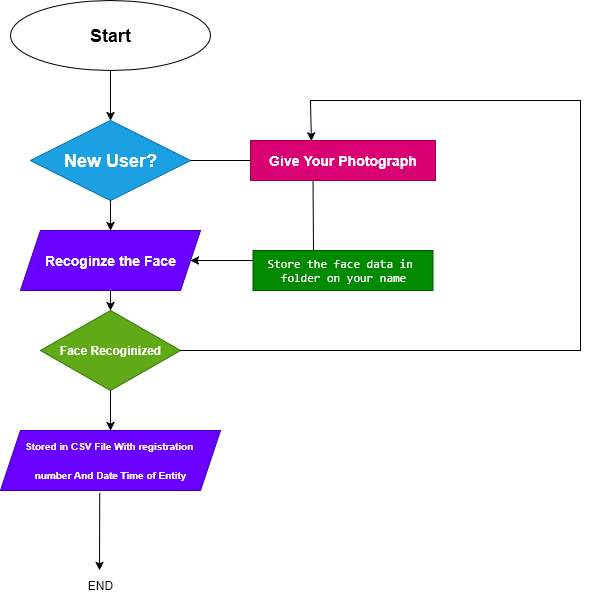

The diagram above was exported from draw.io. Its source (the exported page's mxGraphModel, read from the mxfile embedded in the PNG):
<mxGraphModel dx="667" dy="401" grid="1" gridSize="10" guides="1" tooltips="1" connect="1" arrows="1" fold="1" page="1" pageScale="1" pageWidth="850" pageHeight="1100" math="0" shadow="0">
  <root>
    <mxCell id="0" />
    <mxCell id="1" parent="0" />
    <mxCell id="IHS8PhJutLkLYfdHD5Xa-1" value="&lt;h2&gt;Start&lt;/h2&gt;" style="ellipse;whiteSpace=wrap;html=1;fillColor=light-dark(#FFFFFF,#0000FF);" vertex="1" parent="1">
      <mxGeometry x="60" y="60" width="200" height="70" as="geometry" />
    </mxCell>
    <mxCell id="IHS8PhJutLkLYfdHD5Xa-2" value="&lt;h2&gt;New User?&lt;/h2&gt;" style="rhombus;whiteSpace=wrap;html=1;fillColor=#1ba1e2;fontColor=#ffffff;strokeColor=#006EAF;" vertex="1" parent="1">
      <mxGeometry x="80" y="180" width="160" height="80" as="geometry" />
    </mxCell>
    <mxCell id="IHS8PhJutLkLYfdHD5Xa-3" value="&lt;h3&gt;Recoginze the Face&lt;/h3&gt;" style="shape=parallelogram;perimeter=parallelogramPerimeter;whiteSpace=wrap;html=1;fixedSize=1;fillColor=#6a00ff;fontColor=#ffffff;strokeColor=#3700CC;" vertex="1" parent="1">
      <mxGeometry x="70" y="290" width="180" height="60" as="geometry" />
    </mxCell>
    <mxCell id="IHS8PhJutLkLYfdHD5Xa-4" value="&lt;h4&gt;Face Recoginized&lt;/h4&gt;" style="rhombus;whiteSpace=wrap;html=1;fillColor=#60a917;fontColor=#ffffff;strokeColor=#2D7600;" vertex="1" parent="1">
      <mxGeometry x="90" y="370" width="140" height="80" as="geometry" />
    </mxCell>
    <mxCell id="IHS8PhJutLkLYfdHD5Xa-5" value="&lt;h5&gt;Stored in CSV File With registration&amp;nbsp;&lt;/h5&gt;&lt;h5&gt;number And Date Time of Entity&lt;/h5&gt;" style="shape=parallelogram;perimeter=parallelogramPerimeter;whiteSpace=wrap;html=1;fixedSize=1;fillColor=#6a00ff;fontColor=#ffffff;strokeColor=#3700CC;" vertex="1" parent="1">
      <mxGeometry x="50" y="490" width="220" height="60" as="geometry" />
    </mxCell>
    <mxCell id="IHS8PhJutLkLYfdHD5Xa-6" value="" style="endArrow=classic;html=1;rounded=0;exitX=1;exitY=0.5;exitDx=0;exitDy=0;entryX=0.329;entryY=0.012;entryDx=0;entryDy=0;entryPerimeter=0;" edge="1" parent="1" source="IHS8PhJutLkLYfdHD5Xa-4" target="IHS8PhJutLkLYfdHD5Xa-8">
      <mxGeometry width="50" height="50" relative="1" as="geometry">
        <mxPoint x="330" y="440" as="sourcePoint" />
        <mxPoint x="370" y="220" as="targetPoint" />
        <Array as="points">
          <mxPoint x="630" y="410" />
          <mxPoint x="630" y="160" />
          <mxPoint x="360" y="160" />
        </Array>
      </mxGeometry>
    </mxCell>
    <mxCell id="IHS8PhJutLkLYfdHD5Xa-7" value="&lt;pre&gt;Store the face data in &lt;br&gt;folder on your name&lt;/pre&gt;" style="rounded=0;whiteSpace=wrap;html=1;fillColor=#008a00;fontColor=#ffffff;strokeColor=#005700;" vertex="1" parent="1">
      <mxGeometry x="302.5" y="310" width="180" height="40" as="geometry" />
    </mxCell>
    <mxCell id="IHS8PhJutLkLYfdHD5Xa-8" value="&lt;h3&gt;Give Your Photograph&lt;/h3&gt;" style="rounded=0;whiteSpace=wrap;html=1;fillColor=#d80073;fontColor=#ffffff;strokeColor=#A50040;" vertex="1" parent="1">
      <mxGeometry x="300" y="200" width="185" height="40" as="geometry" />
    </mxCell>
    <mxCell id="IHS8PhJutLkLYfdHD5Xa-9" value="" style="endArrow=classic;html=1;rounded=0;exitX=0.5;exitY=1;exitDx=0;exitDy=0;entryX=0.5;entryY=0;entryDx=0;entryDy=0;" edge="1" parent="1" source="IHS8PhJutLkLYfdHD5Xa-1" target="IHS8PhJutLkLYfdHD5Xa-2">
      <mxGeometry width="50" height="50" relative="1" as="geometry">
        <mxPoint x="330" y="290" as="sourcePoint" />
        <mxPoint x="380" y="240" as="targetPoint" />
      </mxGeometry>
    </mxCell>
    <mxCell id="IHS8PhJutLkLYfdHD5Xa-10" value="" style="endArrow=classic;html=1;rounded=0;exitX=0.5;exitY=1;exitDx=0;exitDy=0;entryX=0.5;entryY=0;entryDx=0;entryDy=0;" edge="1" parent="1" source="IHS8PhJutLkLYfdHD5Xa-3" target="IHS8PhJutLkLYfdHD5Xa-4">
      <mxGeometry width="50" height="50" relative="1" as="geometry">
        <mxPoint x="160" y="327" as="sourcePoint" />
        <mxPoint x="312" y="140" as="targetPoint" />
      </mxGeometry>
    </mxCell>
    <mxCell id="IHS8PhJutLkLYfdHD5Xa-11" value="" style="endArrow=classic;html=1;rounded=0;exitX=0.5;exitY=1;exitDx=0;exitDy=0;" edge="1" parent="1" source="IHS8PhJutLkLYfdHD5Xa-2" target="IHS8PhJutLkLYfdHD5Xa-3">
      <mxGeometry width="50" height="50" relative="1" as="geometry">
        <mxPoint x="160" y="327" as="sourcePoint" />
        <mxPoint x="312" y="140" as="targetPoint" />
      </mxGeometry>
    </mxCell>
    <mxCell id="IHS8PhJutLkLYfdHD5Xa-12" value="" style="endArrow=classic;html=1;rounded=0;exitX=0.5;exitY=1;exitDx=0;exitDy=0;entryX=0.5;entryY=0;entryDx=0;entryDy=0;" edge="1" parent="1" source="IHS8PhJutLkLYfdHD5Xa-4" target="IHS8PhJutLkLYfdHD5Xa-5">
      <mxGeometry width="50" height="50" relative="1" as="geometry">
        <mxPoint x="250" y="417" as="sourcePoint" />
        <mxPoint x="402" y="230" as="targetPoint" />
      </mxGeometry>
    </mxCell>
    <mxCell id="IHS8PhJutLkLYfdHD5Xa-13" value="" style="endArrow=classic;html=1;rounded=0;exitX=0;exitY=0.25;exitDx=0;exitDy=0;entryX=1;entryY=0.5;entryDx=0;entryDy=0;" edge="1" parent="1" source="IHS8PhJutLkLYfdHD5Xa-7" target="IHS8PhJutLkLYfdHD5Xa-3">
      <mxGeometry width="50" height="50" relative="1" as="geometry">
        <mxPoint x="280" y="567" as="sourcePoint" />
        <mxPoint x="432" y="380" as="targetPoint" />
      </mxGeometry>
    </mxCell>
    <mxCell id="IHS8PhJutLkLYfdHD5Xa-14" value="" style="endArrow=none;html=1;rounded=0;exitX=1;exitY=0.5;exitDx=0;exitDy=0;entryX=0;entryY=0.5;entryDx=0;entryDy=0;" edge="1" parent="1" source="IHS8PhJutLkLYfdHD5Xa-2" target="IHS8PhJutLkLYfdHD5Xa-8">
      <mxGeometry width="50" height="50" relative="1" as="geometry">
        <mxPoint x="330" y="420" as="sourcePoint" />
        <mxPoint x="380" y="370" as="targetPoint" />
      </mxGeometry>
    </mxCell>
    <mxCell id="IHS8PhJutLkLYfdHD5Xa-15" value="" style="endArrow=none;html=1;rounded=0;entryX=0.338;entryY=1.011;entryDx=0;entryDy=0;entryPerimeter=0;" edge="1" parent="1" target="IHS8PhJutLkLYfdHD5Xa-8">
      <mxGeometry width="50" height="50" relative="1" as="geometry">
        <mxPoint x="363" y="310" as="sourcePoint" />
        <mxPoint x="380" y="300" as="targetPoint" />
      </mxGeometry>
    </mxCell>
    <mxCell id="IHS8PhJutLkLYfdHD5Xa-16" value="" style="endArrow=classic;html=1;rounded=0;exitX=0.451;exitY=1.04;exitDx=0;exitDy=0;exitPerimeter=0;" edge="1" parent="1" source="IHS8PhJutLkLYfdHD5Xa-5">
      <mxGeometry width="50" height="50" relative="1" as="geometry">
        <mxPoint x="330" y="510" as="sourcePoint" />
        <mxPoint x="149" y="630" as="targetPoint" />
      </mxGeometry>
    </mxCell>
    <mxCell id="IHS8PhJutLkLYfdHD5Xa-17" value="END" style="text;html=1;align=center;verticalAlign=middle;whiteSpace=wrap;rounded=0;" vertex="1" parent="1">
      <mxGeometry x="120" y="630" width="60" height="30" as="geometry" />
    </mxCell>
  </root>
</mxGraphModel>